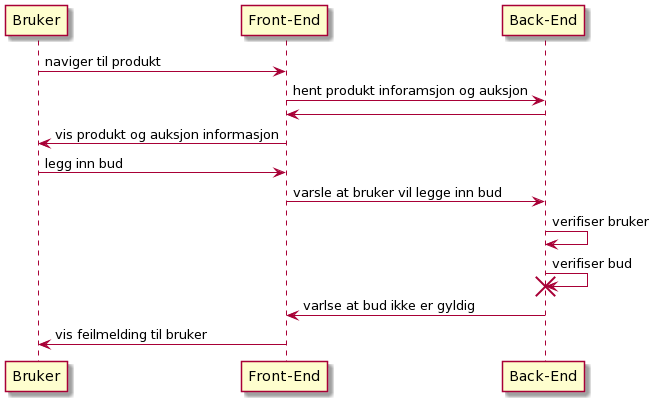

The diagram above was rendered by PlantUML. Its source (embedded in the PNG):
@startuml
participant "Bruker" as B
participant "Front-End" as FE
participant "Back-End" as BE

B -> FE: naviger til produkt

FE -> BE: hent produkt inforamsjon og auksjon
BE -> FE: 
FE -> B: vis produkt og auksjon informasjon

B -> FE: legg inn bud

FE -> BE: varsle at bruker vil legge inn bud

BE -> BE: verifiser bruker

BE -> BE !!: verifiser bud

BE -> FE: varlse at bud ikke er gyldig

FE -> B: vis feilmelding til bruker
@enduml